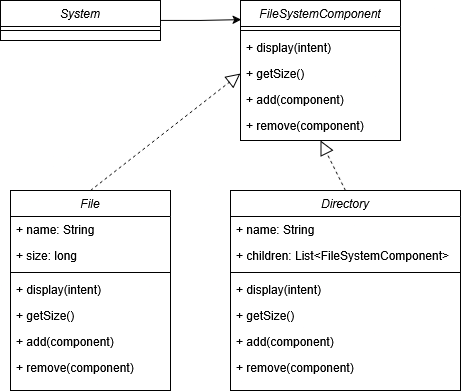

The diagram above was exported from draw.io. Its source (the exported page's mxGraphModel, read from the mxfile embedded in the PNG):
<mxGraphModel dx="1410" dy="896" grid="1" gridSize="10" guides="1" tooltips="1" connect="1" arrows="1" fold="1" page="1" pageScale="1" pageWidth="827" pageHeight="1169" math="0" shadow="0">
  <root>
    <mxCell id="0" />
    <mxCell id="1" parent="0" />
    <mxCell id="2" value="System" style="swimlane;fontStyle=2;align=center;verticalAlign=top;childLayout=stackLayout;horizontal=1;startSize=26;horizontalStack=0;resizeParent=1;resizeLast=0;collapsible=1;marginBottom=0;rounded=0;shadow=0;strokeWidth=1;" vertex="1" parent="1">
      <mxGeometry x="210" y="120" width="160" height="40" as="geometry">
        <mxRectangle x="230" y="140" width="160" height="26" as="alternateBounds" />
      </mxGeometry>
    </mxCell>
    <mxCell id="3" value="" style="line;html=1;strokeWidth=1;align=left;verticalAlign=middle;spacingTop=-1;spacingLeft=3;spacingRight=3;rotatable=0;labelPosition=right;points=[];portConstraint=eastwest;" vertex="1" parent="2">
      <mxGeometry y="26" width="160" height="8" as="geometry" />
    </mxCell>
    <mxCell id="4" value="FileSystemComponent" style="swimlane;fontStyle=2;align=center;verticalAlign=top;childLayout=stackLayout;horizontal=1;startSize=26;horizontalStack=0;resizeParent=1;resizeLast=0;collapsible=1;marginBottom=0;rounded=0;shadow=0;strokeWidth=1;" vertex="1" parent="1">
      <mxGeometry x="450" y="120" width="160" height="140" as="geometry">
        <mxRectangle x="230" y="140" width="160" height="26" as="alternateBounds" />
      </mxGeometry>
    </mxCell>
    <mxCell id="5" value="" style="line;html=1;strokeWidth=1;align=left;verticalAlign=middle;spacingTop=-1;spacingLeft=3;spacingRight=3;rotatable=0;labelPosition=right;points=[];portConstraint=eastwest;" vertex="1" parent="4">
      <mxGeometry y="26" width="160" height="8" as="geometry" />
    </mxCell>
    <mxCell id="6" value="+ display(intent)" style="text;align=left;verticalAlign=top;spacingLeft=4;spacingRight=4;overflow=hidden;rotatable=0;points=[[0,0.5],[1,0.5]];portConstraint=eastwest;" vertex="1" parent="4">
      <mxGeometry y="34" width="160" height="26" as="geometry" />
    </mxCell>
    <mxCell id="7" value="+ getSize()" style="text;align=left;verticalAlign=top;spacingLeft=4;spacingRight=4;overflow=hidden;rotatable=0;points=[[0,0.5],[1,0.5]];portConstraint=eastwest;" vertex="1" parent="4">
      <mxGeometry y="60" width="160" height="26" as="geometry" />
    </mxCell>
    <mxCell id="8" value="+ add(component)" style="text;align=left;verticalAlign=top;spacingLeft=4;spacingRight=4;overflow=hidden;rotatable=0;points=[[0,0.5],[1,0.5]];portConstraint=eastwest;" vertex="1" parent="4">
      <mxGeometry y="86" width="160" height="26" as="geometry" />
    </mxCell>
    <mxCell id="9" value="+ remove(component)" style="text;align=left;verticalAlign=top;spacingLeft=4;spacingRight=4;overflow=hidden;rotatable=0;points=[[0,0.5],[1,0.5]];portConstraint=eastwest;" vertex="1" parent="4">
      <mxGeometry y="112" width="160" height="26" as="geometry" />
    </mxCell>
    <mxCell id="10" value="File" style="swimlane;fontStyle=2;align=center;verticalAlign=top;childLayout=stackLayout;horizontal=1;startSize=26;horizontalStack=0;resizeParent=1;resizeLast=0;collapsible=1;marginBottom=0;rounded=0;shadow=0;strokeWidth=1;" vertex="1" parent="1">
      <mxGeometry x="220" y="310" width="160" height="200" as="geometry">
        <mxRectangle x="230" y="140" width="160" height="26" as="alternateBounds" />
      </mxGeometry>
    </mxCell>
    <mxCell id="11" value="+ name: String" style="text;align=left;verticalAlign=top;spacingLeft=4;spacingRight=4;overflow=hidden;rotatable=0;points=[[0,0.5],[1,0.5]];portConstraint=eastwest;" vertex="1" parent="10">
      <mxGeometry y="26" width="160" height="26" as="geometry" />
    </mxCell>
    <mxCell id="12" value="+ size: long" style="text;align=left;verticalAlign=top;spacingLeft=4;spacingRight=4;overflow=hidden;rotatable=0;points=[[0,0.5],[1,0.5]];portConstraint=eastwest;rounded=0;shadow=0;html=0;" vertex="1" parent="10">
      <mxGeometry y="52" width="160" height="26" as="geometry" />
    </mxCell>
    <mxCell id="13" value="" style="line;html=1;strokeWidth=1;align=left;verticalAlign=middle;spacingTop=-1;spacingLeft=3;spacingRight=3;rotatable=0;labelPosition=right;points=[];portConstraint=eastwest;" vertex="1" parent="10">
      <mxGeometry y="78" width="160" height="8" as="geometry" />
    </mxCell>
    <mxCell id="14" value="+ display(intent)" style="text;align=left;verticalAlign=top;spacingLeft=4;spacingRight=4;overflow=hidden;rotatable=0;points=[[0,0.5],[1,0.5]];portConstraint=eastwest;" vertex="1" parent="10">
      <mxGeometry y="86" width="160" height="26" as="geometry" />
    </mxCell>
    <mxCell id="15" value="+ getSize()" style="text;align=left;verticalAlign=top;spacingLeft=4;spacingRight=4;overflow=hidden;rotatable=0;points=[[0,0.5],[1,0.5]];portConstraint=eastwest;" vertex="1" parent="10">
      <mxGeometry y="112" width="160" height="26" as="geometry" />
    </mxCell>
    <mxCell id="16" value="+ add(component)" style="text;align=left;verticalAlign=top;spacingLeft=4;spacingRight=4;overflow=hidden;rotatable=0;points=[[0,0.5],[1,0.5]];portConstraint=eastwest;" vertex="1" parent="10">
      <mxGeometry y="138" width="160" height="26" as="geometry" />
    </mxCell>
    <mxCell id="17" value="+ remove(component)" style="text;align=left;verticalAlign=top;spacingLeft=4;spacingRight=4;overflow=hidden;rotatable=0;points=[[0,0.5],[1,0.5]];portConstraint=eastwest;" vertex="1" parent="10">
      <mxGeometry y="164" width="160" height="26" as="geometry" />
    </mxCell>
    <mxCell id="18" value="" style="endArrow=block;dashed=1;endFill=0;endSize=12;html=1;rounded=0;exitX=0.5;exitY=0;exitDx=0;exitDy=0;entryX=0;entryY=0.5;entryDx=0;entryDy=0;" edge="1" source="10" target="7" parent="1">
      <mxGeometry width="160" relative="1" as="geometry">
        <mxPoint x="340" y="250" as="sourcePoint" />
        <mxPoint x="500" y="250" as="targetPoint" />
      </mxGeometry>
    </mxCell>
    <mxCell id="19" value="Directory" style="swimlane;fontStyle=2;align=center;verticalAlign=top;childLayout=stackLayout;horizontal=1;startSize=26;horizontalStack=0;resizeParent=1;resizeLast=0;collapsible=1;marginBottom=0;rounded=0;shadow=0;strokeWidth=1;" vertex="1" parent="1">
      <mxGeometry x="440" y="310" width="230" height="200" as="geometry">
        <mxRectangle x="230" y="140" width="160" height="26" as="alternateBounds" />
      </mxGeometry>
    </mxCell>
    <mxCell id="20" value="+ name: String" style="text;align=left;verticalAlign=top;spacingLeft=4;spacingRight=4;overflow=hidden;rotatable=0;points=[[0,0.5],[1,0.5]];portConstraint=eastwest;" vertex="1" parent="19">
      <mxGeometry y="26" width="230" height="26" as="geometry" />
    </mxCell>
    <mxCell id="21" value="+ children: List&lt;FileSystemComponent&gt;" style="text;align=left;verticalAlign=top;spacingLeft=4;spacingRight=4;overflow=hidden;rotatable=0;points=[[0,0.5],[1,0.5]];portConstraint=eastwest;rounded=0;shadow=0;html=0;" vertex="1" parent="19">
      <mxGeometry y="52" width="230" height="26" as="geometry" />
    </mxCell>
    <mxCell id="22" value="" style="line;html=1;strokeWidth=1;align=left;verticalAlign=middle;spacingTop=-1;spacingLeft=3;spacingRight=3;rotatable=0;labelPosition=right;points=[];portConstraint=eastwest;" vertex="1" parent="19">
      <mxGeometry y="78" width="230" height="8" as="geometry" />
    </mxCell>
    <mxCell id="23" value="+ display(intent)" style="text;align=left;verticalAlign=top;spacingLeft=4;spacingRight=4;overflow=hidden;rotatable=0;points=[[0,0.5],[1,0.5]];portConstraint=eastwest;" vertex="1" parent="19">
      <mxGeometry y="86" width="230" height="26" as="geometry" />
    </mxCell>
    <mxCell id="24" value="+ getSize()" style="text;align=left;verticalAlign=top;spacingLeft=4;spacingRight=4;overflow=hidden;rotatable=0;points=[[0,0.5],[1,0.5]];portConstraint=eastwest;" vertex="1" parent="19">
      <mxGeometry y="112" width="230" height="26" as="geometry" />
    </mxCell>
    <mxCell id="25" value="+ add(component)" style="text;align=left;verticalAlign=top;spacingLeft=4;spacingRight=4;overflow=hidden;rotatable=0;points=[[0,0.5],[1,0.5]];portConstraint=eastwest;" vertex="1" parent="19">
      <mxGeometry y="138" width="230" height="26" as="geometry" />
    </mxCell>
    <mxCell id="26" value="+ remove(component)" style="text;align=left;verticalAlign=top;spacingLeft=4;spacingRight=4;overflow=hidden;rotatable=0;points=[[0,0.5],[1,0.5]];portConstraint=eastwest;" vertex="1" parent="19">
      <mxGeometry y="164" width="230" height="26" as="geometry" />
    </mxCell>
    <mxCell id="27" value="" style="endArrow=block;dashed=1;endFill=0;endSize=12;html=1;rounded=0;entryX=0.5;entryY=1;entryDx=0;entryDy=0;exitX=0.5;exitY=0;exitDx=0;exitDy=0;" edge="1" source="19" target="4" parent="1">
      <mxGeometry width="160" relative="1" as="geometry">
        <mxPoint x="340" y="340" as="sourcePoint" />
        <mxPoint x="540" y="280" as="targetPoint" />
      </mxGeometry>
    </mxCell>
    <mxCell id="28" style="edgeStyle=orthogonalEdgeStyle;rounded=0;orthogonalLoop=1;jettySize=auto;html=1;exitX=1;exitY=0.5;exitDx=0;exitDy=0;entryX=0.005;entryY=0.137;entryDx=0;entryDy=0;entryPerimeter=0;" edge="1" source="2" target="4" parent="1">
      <mxGeometry relative="1" as="geometry" />
    </mxCell>
  </root>
</mxGraphModel>